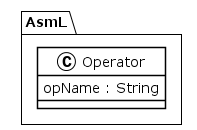

The diagram above was rendered by PlantUML. Its source (embedded in the PNG):
@startuml
!theme plain
package AsmL {
class Operator {
	 opName : String
}
}
@enduml